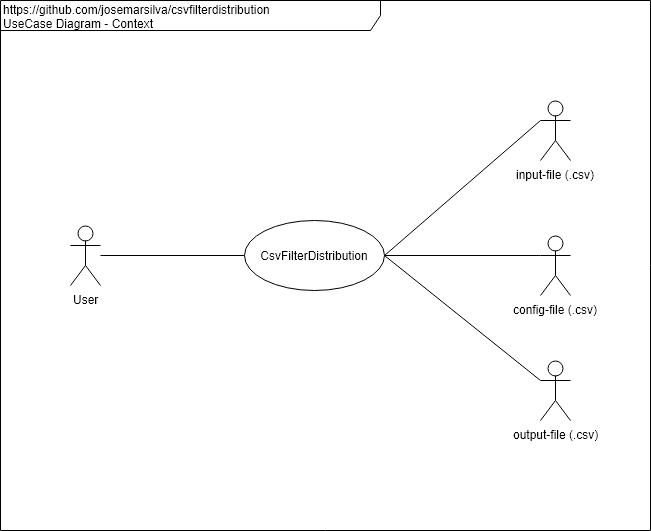

The diagram above was exported from draw.io. Its source (the exported page's mxGraphModel, read from the mxfile embedded in the PNG):
<mxGraphModel dx="840" dy="536" grid="1" gridSize="10" guides="1" tooltips="1" connect="1" arrows="1" fold="1" page="1" pageScale="1" pageWidth="827" pageHeight="1169" math="0" shadow="0">
  <root>
    <mxCell id="0" />
    <mxCell id="1" parent="0" />
    <mxCell id="irB8edP_jZOLCMy-Qx9G-3" value="&lt;div style=&quot;text-align: left&quot;&gt;&lt;span&gt;https://github.com/josemarsilva/csvfilterdistribution&lt;/span&gt;&lt;/div&gt;&lt;div style=&quot;text-align: left&quot;&gt;&lt;span&gt;UseCase Diagram - Context&lt;/span&gt;&lt;/div&gt;" style="shape=umlFrame;whiteSpace=wrap;html=1;width=380;height=30;align=left;" parent="1" vertex="1">
      <mxGeometry x="20" y="20" width="650" height="530" as="geometry" />
    </mxCell>
    <mxCell id="irB8edP_jZOLCMy-Qx9G-19" style="edgeStyle=orthogonalEdgeStyle;rounded=0;html=1;endArrow=none;endFill=0;jettySize=auto;orthogonalLoop=1;" parent="1" source="irB8edP_jZOLCMy-Qx9G-4" target="irB8edP_jZOLCMy-Qx9G-18" edge="1">
      <mxGeometry relative="1" as="geometry" />
    </mxCell>
    <mxCell id="irB8edP_jZOLCMy-Qx9G-4" value="CsvFilterDistribution" style="ellipse;whiteSpace=wrap;html=1;align=center;" parent="1" vertex="1">
      <mxGeometry x="264" y="240" width="140" height="70" as="geometry" />
    </mxCell>
    <mxCell id="irB8edP_jZOLCMy-Qx9G-11" style="edgeStyle=orthogonalEdgeStyle;rounded=0;html=1;jettySize=auto;orthogonalLoop=1;endArrow=none;endFill=0;" parent="1" target="irB8edP_jZOLCMy-Qx9G-4" edge="1">
      <mxGeometry relative="1" as="geometry">
        <mxPoint x="528" y="275" as="sourcePoint" />
      </mxGeometry>
    </mxCell>
    <mxCell id="irB8edP_jZOLCMy-Qx9G-9" value="input-file (.csv)" style="shape=umlActor;verticalLabelPosition=bottom;labelBackgroundColor=#ffffff;verticalAlign=top;html=1;align=center;" parent="1" vertex="1">
      <mxGeometry x="560" y="120" width="30" height="60" as="geometry" />
    </mxCell>
    <mxCell id="irB8edP_jZOLCMy-Qx9G-14" value="config-file (.csv)" style="shape=umlActor;verticalLabelPosition=bottom;labelBackgroundColor=#ffffff;verticalAlign=top;html=1;align=center;" parent="1" vertex="1">
      <mxGeometry x="560" y="255" width="30" height="60" as="geometry" />
    </mxCell>
    <mxCell id="irB8edP_jZOLCMy-Qx9G-18" value="User" style="shape=umlActor;verticalLabelPosition=bottom;labelBackgroundColor=#ffffff;verticalAlign=top;html=1;align=center;" parent="1" vertex="1">
      <mxGeometry x="90" y="245" width="30" height="60" as="geometry" />
    </mxCell>
    <mxCell id="NQE_sqS7R6i1sfjdYJtH-3" value="output-file (.csv)&lt;br&gt;" style="shape=umlActor;verticalLabelPosition=bottom;labelBackgroundColor=#ffffff;verticalAlign=top;html=1;align=center;" parent="1" vertex="1">
      <mxGeometry x="560" y="380" width="30" height="60" as="geometry" />
    </mxCell>
    <mxCell id="NQE_sqS7R6i1sfjdYJtH-4" style="rounded=0;html=1;jettySize=auto;orthogonalLoop=1;endArrow=none;endFill=0;exitX=0;exitY=0.3333333333333333;exitDx=0;exitDy=0;exitPerimeter=0;entryX=1;entryY=0.5;entryDx=0;entryDy=0;" parent="1" source="irB8edP_jZOLCMy-Qx9G-9" target="irB8edP_jZOLCMy-Qx9G-4" edge="1">
      <mxGeometry relative="1" as="geometry">
        <mxPoint x="538" y="285" as="sourcePoint" />
        <mxPoint x="460" y="285" as="targetPoint" />
      </mxGeometry>
    </mxCell>
    <mxCell id="NQE_sqS7R6i1sfjdYJtH-5" style="rounded=0;html=1;jettySize=auto;orthogonalLoop=1;endArrow=none;endFill=0;exitX=0;exitY=0.3333333333333333;exitDx=0;exitDy=0;exitPerimeter=0;entryX=1;entryY=0.5;entryDx=0;entryDy=0;" parent="1" source="irB8edP_jZOLCMy-Qx9G-14" target="irB8edP_jZOLCMy-Qx9G-4" edge="1">
      <mxGeometry relative="1" as="geometry">
        <mxPoint x="548" y="295" as="sourcePoint" />
        <mxPoint x="470" y="295" as="targetPoint" />
      </mxGeometry>
    </mxCell>
    <mxCell id="NQE_sqS7R6i1sfjdYJtH-6" style="rounded=0;html=1;jettySize=auto;orthogonalLoop=1;endArrow=none;endFill=0;exitX=0;exitY=0.3333333333333333;exitDx=0;exitDy=0;exitPerimeter=0;entryX=1;entryY=0.5;entryDx=0;entryDy=0;" parent="1" source="NQE_sqS7R6i1sfjdYJtH-3" target="irB8edP_jZOLCMy-Qx9G-4" edge="1">
      <mxGeometry relative="1" as="geometry">
        <mxPoint x="558" y="305" as="sourcePoint" />
        <mxPoint x="480" y="305" as="targetPoint" />
      </mxGeometry>
    </mxCell>
  </root>
</mxGraphModel>